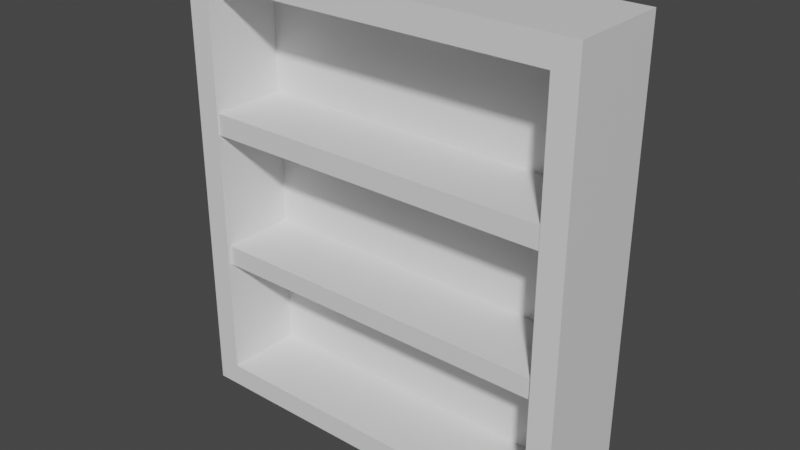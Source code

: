 # Source: BookShelf.blend  (saved by Blender 2.91.10; exported with 4.5.12 LTS)
import bpy
from mathutils import Matrix  # noqa: F401  (used for matrix-valued properties, if any)

bpy.ops.wm.read_factory_settings(use_empty=True)
scene = bpy.context.scene
scene.name = 'Scene'

# ---- collections
col_collection = bpy.data.collections.new('Collection'); scene.collection.children.link(col_collection)

# ---- materials (node trees are filled in below, after node groups)
mat_material = bpy.data.materials.new('Material')
mat_material.alpha_threshold = 0.0
mat_material.use_transparent_shadow = False
mat_material.line_color = (0.0, 0.0, 0.0, 1.0)

# ---- material node trees
mat_material.use_nodes = True; mat_material.node_tree.nodes.clear()
_N = mat_material.node_tree.nodes; _L = mat_material.node_tree.links
n0 = _N.new('ShaderNodeOutputMaterial'); n0.name = 'Material Output'; n0.location = (300, 300)
n1 = _N.new('ShaderNodeBsdfPrincipled'); n1.name = 'Principled BSDF'; n1.location = (10, 300)
n1.distribution = 'GGX'
n1.subsurface_method = 'BURLEY'
n1.inputs[2].default_value = 0.4
n1.inputs[3].default_value = 1.45
n1.inputs[27].default_value = (0.0, 0.0, 0.0, 1.0)
n1.inputs[28].default_value = 1.0
_L.new(n1.outputs[0], n0.inputs[0])
n0.is_active_output = True

# ---- world
world_world = bpy.data.worlds.new('World'); scene.world = world_world
world_world.use_nodes = True; world_world.node_tree.nodes.clear()
_N = world_world.node_tree.nodes; _L = world_world.node_tree.links
n0 = _N.new('ShaderNodeOutputWorld'); n0.name = 'World Output'; n0.location = (300, 300)
n1 = _N.new('ShaderNodeBackground'); n1.name = 'Background'; n1.location = (10, 300)
n1.inputs[0].default_value = (0.05088, 0.05088, 0.05088, 1.0)
_L.new(n1.outputs[0], n0.inputs[0])
n0.is_active_output = True
world_world.color = (0.05088, 0.05088, 0.05088)
world_world.use_sun_shadow = False
world_world.sun_shadow_jitter_overblur = 0.0

# ---- meshes
me_cube = bpy.data.meshes.new('Cube')
me_cube.from_pydata([(3.971, 1.0, -0.5529), (3.971, 1.0, -1.0), (3.971, -1.0, -0.5529), (3.971, -1.0, -1.0), (0.0, 1.0, -1.0), (0.0, -1.0, -0.5529), (0.0, -1.0, -1.0), (0.0, 1.0, -0.5529), (3.499, -1.0, -1.0), (3.499, 1.0, -0.5529), (3.499, 1.0, -1.0), (3.499, -1.0, -0.5529), (3.971, 0.56, -0.5529), (3.971, 0.56, -1.0), (0.0, 0.56, -1.0), (0.0, 0.56, -0.5529), (3.499, 0.56, -0.5529), (3.499, 0.56, -1.0), (3.971, 0.56, 7.867), (3.971, -1.0, 7.867), (3.499, 1.0, 7.867), (3.971, 1.0, 7.867), (0.0, 1.0, 7.867), (3.499, -1.0, 7.867), (3.499, 0.56, 7.867), (0.0, 0.56, 7.867), (0.0, 1.0, 7.344), (0.0, 0.56, 7.344), (3.499, 0.56, 7.344), (3.499, 1.0, 7.344), (3.971, 1.0, 7.344), (3.971, -1.0, 7.344), (3.499, -1.0, 7.344), (3.971, 0.56, 7.344), (0.001151, 0.56, 7.867), (0.001151, -1.0, 7.867), (0.001151, 0.56, 7.344), (0.001151, -1.0, 7.344), (0.0, 1.0, 4.95), (3.971, 1.0, 4.95), (3.499, -1.0, 4.95), (0.0, 0.56, 4.95), (3.499, 0.56, 4.95), (3.499, 1.0, 4.95), (3.971, -1.0, 4.95), (3.971, 0.56, 4.95), (0.0, 1.0, 4.525), (3.971, 1.0, 4.525), (3.499, -1.0, 4.525), (0.0, 0.56, 4.525), (3.499, 0.56, 4.525), (3.499, 1.0, 4.525), (3.971, -1.0, 4.525), (3.971, 0.56, 4.525), (0.0, 1.0, 2.194), (3.971, 1.0, 2.194), (3.499, -1.0, 2.194), (0.0, 0.56, 2.194), (3.499, 0.56, 2.194), (3.499, 1.0, 2.194), (3.971, -1.0, 2.194), (3.971, 0.56, 2.194), (0.0, 1.0, 1.794), (3.971, 1.0, 1.794), (3.499, -1.0, 1.794), (0.0, 0.56, 1.794), (3.499, 0.56, 1.794), (3.499, 1.0, 1.794), (3.971, -1.0, 1.794), (3.971, 0.56, 1.794), (0.0, -0.9273, 1.794), (0.0, -0.9273, 2.194), (3.499, -0.9273, 1.794), (3.499, -0.9273, 2.194), (0.0, -0.9756, 4.525), (0.0, -0.9756, 4.95), (3.499, -0.9756, 4.525), (3.499, -0.9756, 4.95)], [], [(17, 13, 3, 8), (13, 12, 2, 3), (10, 9, 0, 1), (8, 11, 5, 6), (16, 15, 5, 11), (30, 29, 20, 21), (3, 2, 11, 8), (4, 7, 9, 10), (14, 17, 8, 6), (4, 10, 17, 14), (27, 28, 24, 25), (26, 27, 25, 22), (1, 0, 12, 13), (10, 1, 13, 17), (18, 24, 23, 19), (21, 20, 24, 18), (20, 22, 25, 24), (32, 31, 19, 23), (31, 33, 18, 19), (29, 26, 22, 20), (33, 30, 21, 18), (24, 28, 36, 34), (42, 40, 32, 28), (45, 39, 30, 33), (43, 38, 26, 29), (44, 45, 33, 31), (40, 44, 31, 32), (38, 41, 27, 26), (41, 42, 28, 27), (39, 43, 29, 30), (36, 37, 35, 34), (23, 24, 34, 35), (28, 32, 37, 36), (32, 23, 35, 37), (47, 51, 43, 39), (41, 49, 74, 75), (46, 49, 41, 38), (48, 52, 44, 40), (52, 53, 45, 44), (51, 46, 38, 43), (53, 47, 39, 45), (50, 48, 40, 42), (58, 56, 48, 50), (61, 55, 47, 53), (59, 54, 46, 51), (60, 61, 53, 52), (56, 60, 52, 48), (54, 57, 49, 46), (57, 58, 50, 49), (55, 59, 51, 47), (63, 67, 59, 55), (65, 66, 72, 70), (62, 65, 57, 54), (64, 68, 60, 56), (68, 69, 61, 60), (67, 62, 54, 59), (69, 63, 55, 61), (66, 64, 56, 58), (16, 11, 64, 66), (12, 0, 63, 69), (9, 7, 62, 67), (2, 12, 69, 68), (11, 2, 68, 64), (7, 15, 65, 62), (15, 16, 66, 65), (0, 9, 67, 63), (70, 72, 73, 71), (66, 58, 73, 72), (58, 57, 71, 73), (57, 65, 70, 71), (74, 76, 77, 75), (49, 50, 76, 74), (50, 42, 77, 76), (42, 41, 75, 77)])
_uv = me_cube.uv_layers.new(name='UVMap')
_uv.uv.foreach_set('vector', [0.291, 0.4572, 0.2911, 0.4572, 0.2911, 0.4692, 0.291, 0.4692, 0.2911, 0.4572, 0.2923, 0.4572, 0.2923, 0.4692, 0.2911, 0.4692, 0.2911, 0.4524, 0.2923, 0.4524, 0.2923, 0.4538, 0.2911, 0.4538, 0.2911, 0.4706, 0.2923, 0.4706, 0.2923, 0.4769, 0.2911, 0.4769, 0.2924, 0.4572, 0.293, 0.4572, 0.293, 0.4692, 0.2924, 0.4692, 0.2923, 0.4538, 0.2923, 0.4524, 0.2923, 0.4524, 0.2923, 0.4538, 0.2911, 0.4692, 0.2923, 0.4692, 0.2923, 0.4706, 0.2911, 0.4706, 0.2911, 0.446, 0.2923, 0.446, 0.2923, 0.4524, 0.2911, 0.4524, 0.2905, 0.4572, 0.291, 0.4572, 0.291, 0.4692, 0.2905, 0.4692, 0.2905, 0.4538, 0.291, 0.4538, 0.291, 0.4572, 0.2905, 0.4572, 0.293, 0.4572, 0.2924, 0.4572, 0.2924, 0.4572, 0.293, 0.4572, 0.2892, 0.4229, 0.2892, 0.4229, 0.2892, 0.4229, 0.2892, 0.4229, 0.2911, 0.4538, 0.2923, 0.4538, 0.2923, 0.4572, 0.2911, 0.4572, 0.291, 0.4538, 0.2911, 0.4538, 0.2911, 0.4572, 0.291, 0.4572, 0.2923, 0.4572, 0.2924, 0.4572, 0.2924, 0.4692, 0.2923, 0.4692, 0.2923, 0.4538, 0.2924, 0.4538, 0.2924, 0.4572, 0.2923, 0.4572, 0.2924, 0.4538, 0.293, 0.4538, 0.293, 0.4572, 0.2924, 0.4572, 0.2923, 0.4706, 0.2923, 0.4692, 0.2923, 0.4692, 0.2923, 0.4706, 0.2923, 0.4692, 0.2923, 0.4572, 0.2923, 0.4572, 0.2923, 0.4692, 0.2923, 0.4524, 0.2923, 0.446, 0.2923, 0.446, 0.2923, 0.4524, 0.2923, 0.4572, 0.2923, 0.4538, 0.2923, 0.4538, 0.2923, 0.4572, 0.2924, 0.4572, 0.2924, 0.4572, 0.2924, 0.4572, 0.2924, 0.4572, 0.2924, 0.4572, 0.2924, 0.4692, 0.2924, 0.4692, 0.2924, 0.4572, 0.2923, 0.4572, 0.2923, 0.4538, 0.2923, 0.4538, 0.2923, 0.4572, 0.2923, 0.4524, 0.2923, 0.446, 0.2923, 0.446, 0.2923, 0.4524, 0.2923, 0.4692, 0.2923, 0.4572, 0.2923, 0.4572, 0.2923, 0.4692, 0.2923, 0.4706, 0.2923, 0.4692, 0.2923, 0.4692, 0.2923, 0.4706, 0.2892, 0.4229, 0.2892, 0.4229, 0.2892, 0.4229, 0.2892, 0.4229, 0.293, 0.4572, 0.2924, 0.4572, 0.2924, 0.4572, 0.293, 0.4572, 0.2923, 0.4538, 0.2923, 0.4524, 0.2923, 0.4524, 0.2923, 0.4538, 0.2924, 0.4572, 0.2924, 0.4692, 0.2924, 0.4692, 0.2924, 0.4572, 0.2924, 0.4692, 0.2924, 0.4572, 0.2924, 0.4572, 0.2924, 0.4692, 0.2924, 0.4572, 0.2924, 0.4692, 0.2924, 0.4692, 0.2924, 0.4572, 0.2923, 0.4706, 0.2923, 0.4706, 0.2923, 0.4706, 0.2923, 0.4706, 0.2923, 0.4538, 0.2923, 0.4524, 0.2923, 0.4524, 0.2923, 0.4538, 0.2892, 0.4229, 0.2892, 0.4229, 0.2892, 0.4229, 0.2892, 0.4229, 0.2892, 0.4229, 0.2892, 0.4229, 0.2892, 0.4229, 0.2892, 0.4229, 0.2923, 0.4706, 0.2923, 0.4692, 0.2923, 0.4692, 0.2923, 0.4706, 0.2923, 0.4692, 0.2923, 0.4572, 0.2923, 0.4572, 0.2923, 0.4692, 0.2923, 0.4524, 0.2923, 0.446, 0.2923, 0.446, 0.2923, 0.4524, 0.2923, 0.4572, 0.2923, 0.4538, 0.2923, 0.4538, 0.2923, 0.4572, 0.2924, 0.4572, 0.2924, 0.4692, 0.2924, 0.4692, 0.2924, 0.4572, 0.2924, 0.4572, 0.2924, 0.4692, 0.2924, 0.4692, 0.2924, 0.4572, 0.2923, 0.4572, 0.2923, 0.4538, 0.2923, 0.4538, 0.2923, 0.4572, 0.2923, 0.4524, 0.2923, 0.446, 0.2923, 0.446, 0.2923, 0.4524, 0.2923, 0.4692, 0.2923, 0.4572, 0.2923, 0.4572, 0.2923, 0.4692, 0.2923, 0.4706, 0.2923, 0.4692, 0.2923, 0.4692, 0.2923, 0.4706, 0.2892, 0.4229, 0.2892, 0.4229, 0.2892, 0.4229, 0.2892, 0.4229, 0.293, 0.4572, 0.2924, 0.4572, 0.2924, 0.4572, 0.293, 0.4572, 0.2923, 0.4538, 0.2923, 0.4524, 0.2923, 0.4524, 0.2923, 0.4538, 0.2923, 0.4538, 0.2923, 0.4524, 0.2923, 0.4524, 0.2923, 0.4538, 0.293, 0.4572, 0.2924, 0.4572, 0.2924, 0.4572, 0.293, 0.4572, 0.2892, 0.4229, 0.2892, 0.4229, 0.2892, 0.4229, 0.2892, 0.4229, 0.2923, 0.4706, 0.2923, 0.4692, 0.2923, 0.4692, 0.2923, 0.4706, 0.2923, 0.4692, 0.2923, 0.4572, 0.2923, 0.4572, 0.2923, 0.4692, 0.2923, 0.4524, 0.2923, 0.446, 0.2923, 0.446, 0.2923, 0.4524, 0.2923, 0.4572, 0.2923, 0.4538, 0.2923, 0.4538, 0.2923, 0.4572, 0.2924, 0.4572, 0.2924, 0.4692, 0.2924, 0.4692, 0.2924, 0.4572, 0.2924, 0.4572, 0.2924, 0.4692, 0.2924, 0.4692, 0.2924, 0.4572, 0.2923, 0.4572, 0.2923, 0.4538, 0.2923, 0.4538, 0.2923, 0.4572, 0.2923, 0.4524, 0.2923, 0.446, 0.2923, 0.446, 0.2923, 0.4524, 0.2923, 0.4692, 0.2923, 0.4572, 0.2923, 0.4572, 0.2923, 0.4692, 0.2923, 0.4706, 0.2923, 0.4692, 0.2923, 0.4692, 0.2923, 0.4706, 0.2892, 0.4229, 0.2892, 0.4229, 0.2892, 0.4229, 0.2892, 0.4229, 0.293, 0.4572, 0.2924, 0.4572, 0.2924, 0.4572, 0.293, 0.4572, 0.2923, 0.4538, 0.2923, 0.4524, 0.2923, 0.4524, 0.2923, 0.4538, 0.293, 0.4572, 0.2924, 0.4572, 0.2924, 0.4572, 0.293, 0.4572, 0.2924, 0.4572, 0.2924, 0.4572, 0.2924, 0.4572, 0.2924, 0.4572, 0.2924, 0.4572, 0.293, 0.4572, 0.293, 0.4572, 0.2924, 0.4572, 0.2892, 0.4229, 0.2892, 0.4229, 0.2892, 0.4229, 0.2892, 0.4229, 0.293, 0.4572, 0.2924, 0.4572, 0.2924, 0.4572, 0.293, 0.4572, 0.293, 0.4572, 0.2924, 0.4572, 0.2924, 0.4572, 0.293, 0.4572, 0.2924, 0.4572, 0.2924, 0.4572, 0.2924, 0.4572, 0.2924, 0.4572, 0.2924, 0.4572, 0.293, 0.4572, 0.293, 0.4572, 0.2924, 0.4572])
me_cube.materials.append(mat_material)
me_cube.use_remesh_preserve_volume = False
me_cube.use_remesh_preserve_attributes = False
me_cube.use_mirror_vertex_groups = False
me_cube.update()

# ---- objects
ob_cube = bpy.data.objects.new('Cube', me_cube)

# ---- transforms, parenting, visibility, modifiers, constraints
ob_cube.location = (0.0, 0.0, -2.411)
ob_cube.lock_rotations_4d = False
ob_cube.empty_display_type = 'ARROWS'
ob_cube.lineart.crease_threshold = 0.0
_m = ob_cube.modifiers.new('Mirror', 'MIRROR')

# ---- collection membership
col_collection.objects.link(ob_cube)

# ---- scene / render settings (as saved in the file)
scene.frame_start = 1; scene.frame_end = 250; scene.frame_set(1)
scene.render.engine = 'BLENDER_EEVEE_NEXT'
scene.cycles.use_denoising = False
scene.cycles.samples = 128
scene.cycles.sampling_pattern = 'TABULATED_SOBOL'
scene.cycles.use_adaptive_sampling = False
scene.cycles.use_light_tree = False
scene.view_settings.view_transform = 'Filmic'
bpy.context.view_layer.update()

# ---- added for rendering (the .blend has no active camera and no usable light): camera, sun
cam_auto = bpy.data.cameras.new('AutoCamera')
cam_auto.lens = 50.0
cam_auto.sensor_width = 36.0
cam_auto.clip_end = 1000.0
ob_auto_camera = bpy.data.objects.new('AutoCamera', cam_auto)
scene.collection.objects.link(ob_auto_camera)
ob_auto_camera.location = (11.1684, -13.4021, 9.95752)
ob_auto_camera.rotation_euler = (1.09748, -7.21219e-08, 0.694738)
scene.camera = ob_auto_camera
light_auto_sun = bpy.data.lights.new('AutoSun', 'SUN')
light_auto_sun.energy = 3.0
light_auto_sun.angle = 0.0523599
ob_auto_sun = bpy.data.objects.new('AutoSun', light_auto_sun)
scene.collection.objects.link(ob_auto_sun)
ob_auto_sun.rotation_euler = (0.872665, 0.174533, 0.523599)
bpy.context.view_layer.update()

